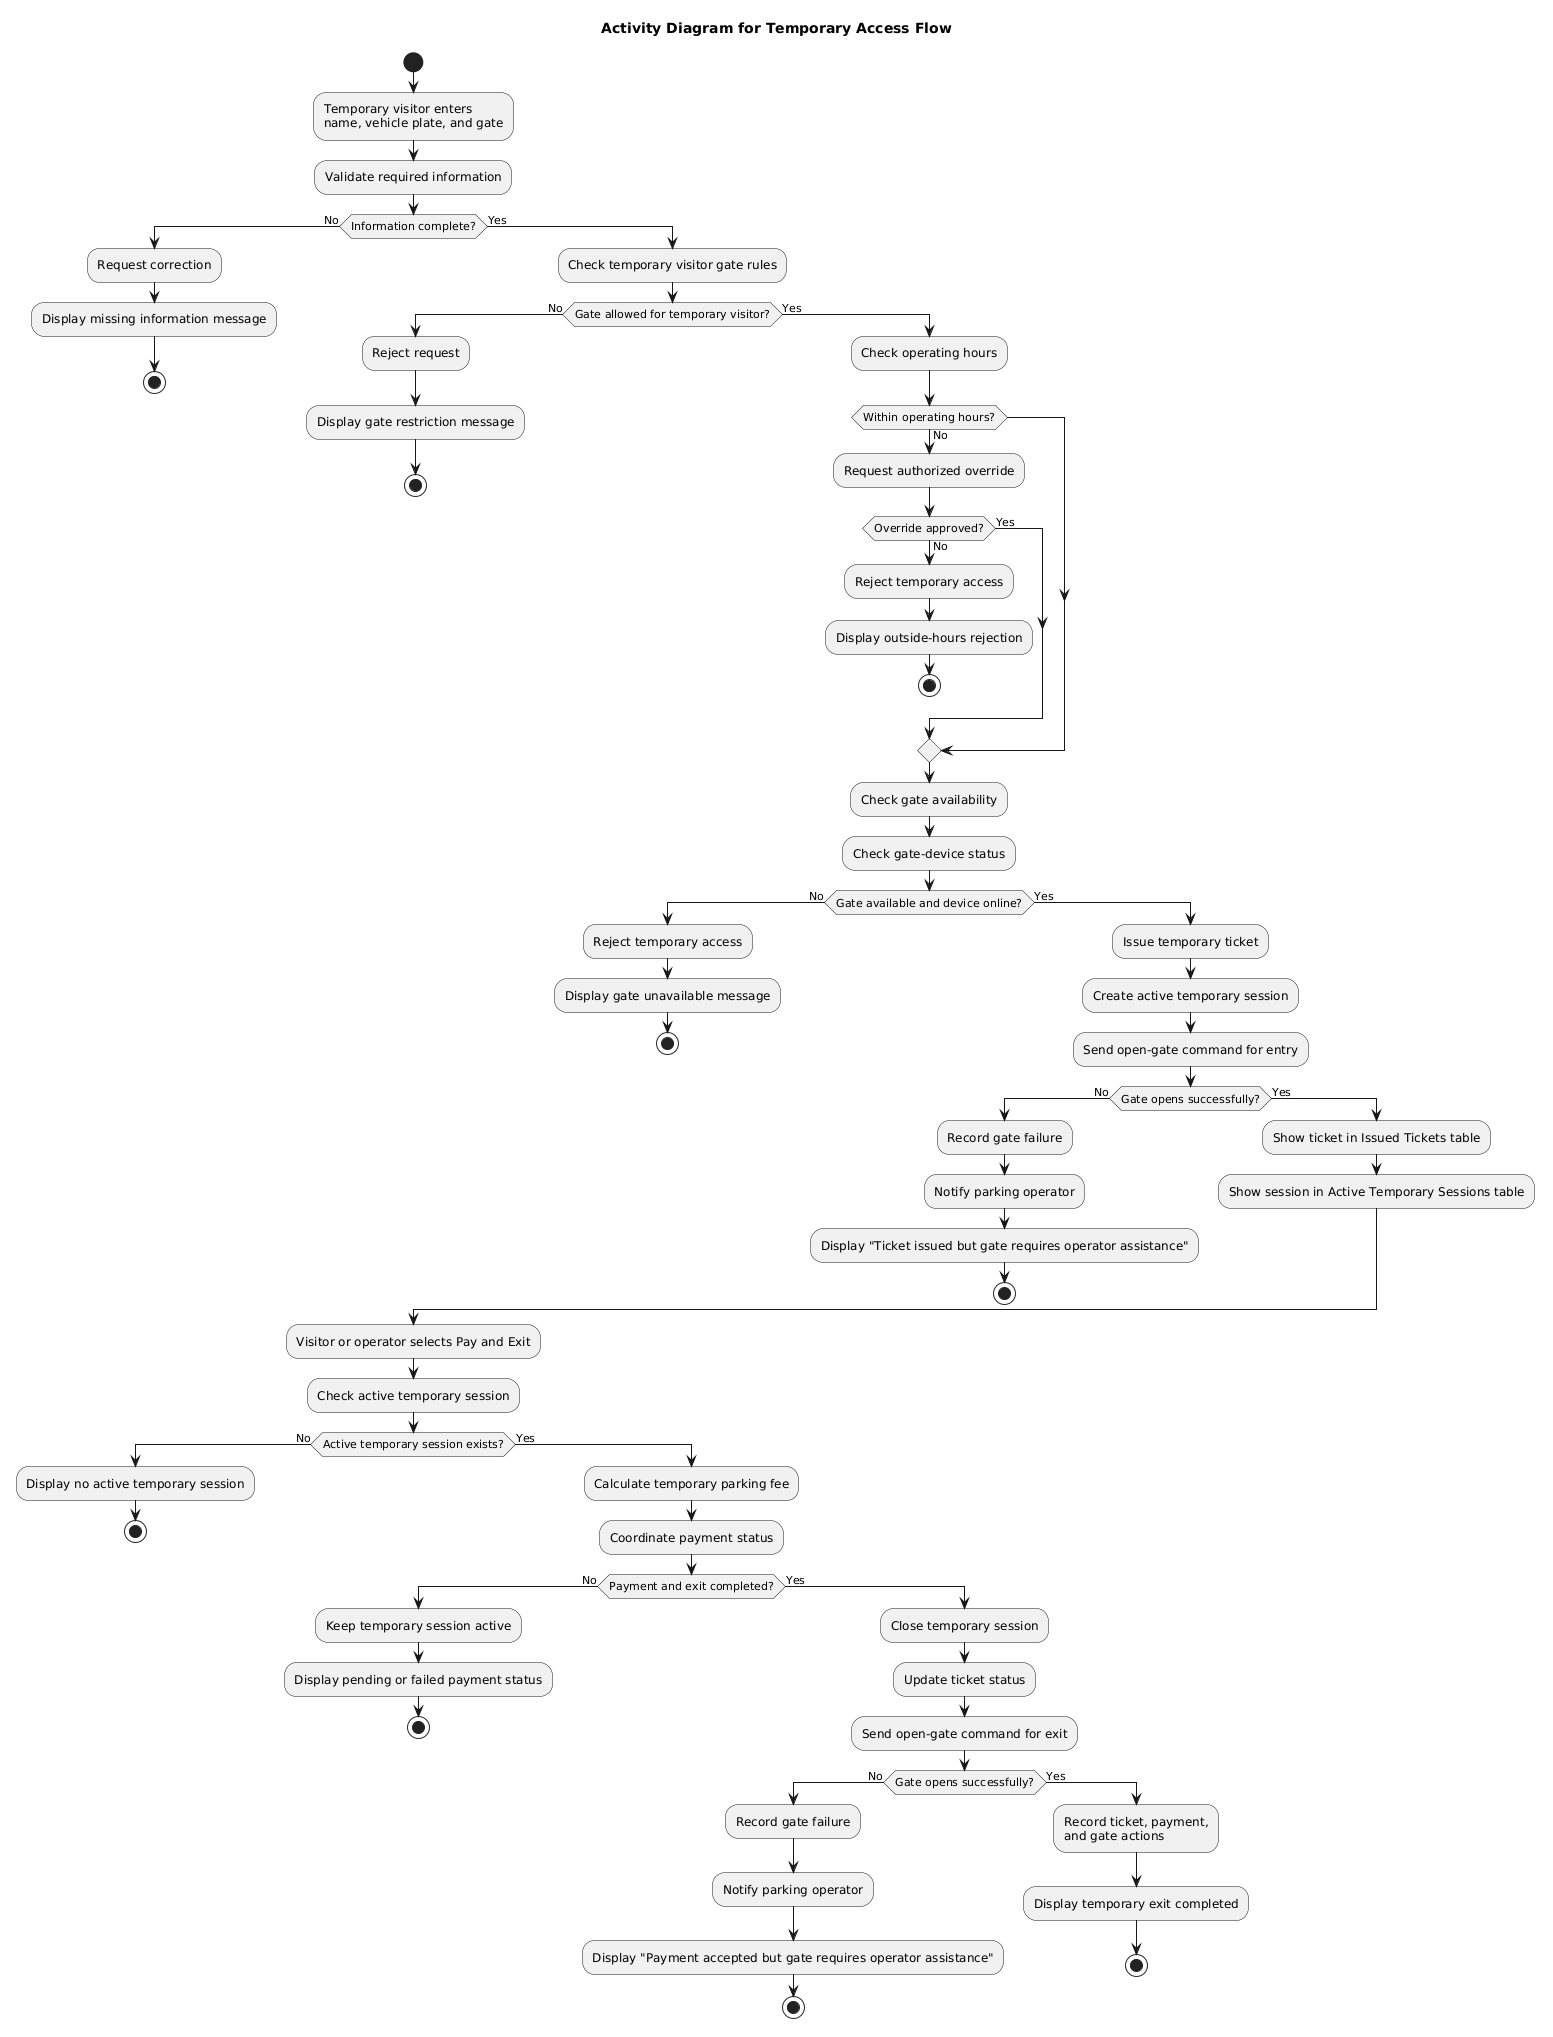

The diagram above was rendered by PlantUML. Its source (embedded in the PNG):
@startuml
title Activity Diagram for Temporary Access Flow

start

:Temporary visitor enters\nname, vehicle plate, and gate;
:Validate required information;

if (Information complete?) then (No)
  :Request correction;
  :Display missing information message;
  stop
else (Yes)
  :Check temporary visitor gate rules;

  if (Gate allowed for temporary visitor?) then (No)
    :Reject request;
    :Display gate restriction message;
    stop
  else (Yes)
    :Check operating hours;

    if (Within operating hours?) then (No)
      :Request authorized override;

      if (Override approved?) then (No)
        :Reject temporary access;
        :Display outside-hours rejection;
        stop
      else (Yes)
      endif
    endif

    :Check gate availability;
    :Check gate-device status;

    if (Gate available and device online?) then (No)
      :Reject temporary access;
      :Display gate unavailable message;
      stop
    else (Yes)
      :Issue temporary ticket;
      :Create active temporary session;
      :Send open-gate command for entry;

      if (Gate opens successfully?) then (No)
        :Record gate failure;
        :Notify parking operator;
        :Display "Ticket issued but gate requires operator assistance";
        stop
      else (Yes)
        :Show ticket in Issued Tickets table;
        :Show session in Active Temporary Sessions table;
      endif
    endif
  endif
endif

:Visitor or operator selects Pay and Exit;
:Check active temporary session;

if (Active temporary session exists?) then (No)
  :Display no active temporary session;
  stop
else (Yes)
  :Calculate temporary parking fee;
  :Coordinate payment status;

  if (Payment and exit completed?) then (No)
    :Keep temporary session active;
    :Display pending or failed payment status;
    stop
  else (Yes)
    :Close temporary session;
    :Update ticket status;
    :Send open-gate command for exit;

    if (Gate opens successfully?) then (No)
      :Record gate failure;
      :Notify parking operator;
      :Display "Payment accepted but gate requires operator assistance";
      stop
    else (Yes)
      :Record ticket, payment,\nand gate actions;
      :Display temporary exit completed;
      stop
    endif
  endif
endif
@enduml